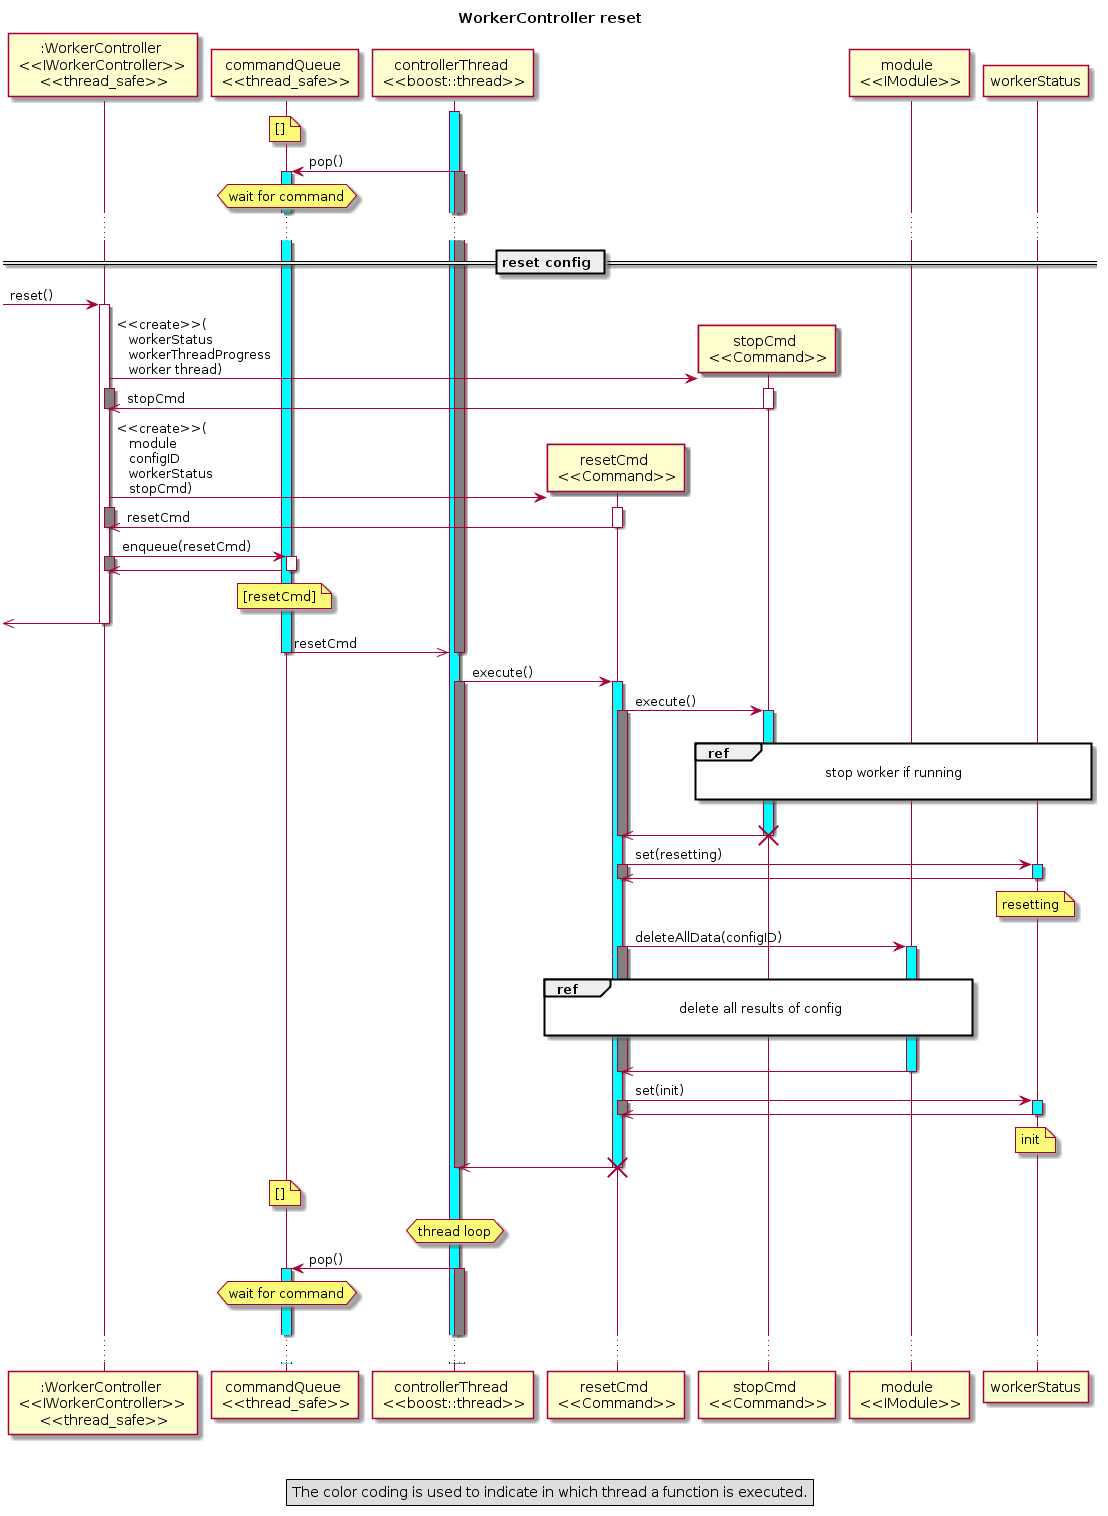

The diagram above was rendered by PlantUML. Its source (embedded in the PNG):
@startuml
title WorkerController reset

participant ":WorkerController \n <<IWorkerController>> \n <<thread_safe>>" as WorkerController

participant "commandQueue \n <<thread_safe>>" as commandQueue
participant "controllerThread \n <<boost::thread>>" as controllerThread
activate controllerThread #cyan

participant "resetCmd \n <<Command>>" as resetCmd
participant "stopCmd \n <<Command>>" as stopCmd

participant "module \n <<IModule>>" as module

legend
The color coding is used to indicate in which thread a function is executed.
endlegend

note over commandQueue: []
controllerThread -> commandQueue: pop()
activate commandQueue #cyan
activate controllerThread #gray
hnote over commandQueue: wait for command

...

== reset config ==


 -> WorkerController : reset()
activate WorkerController

create stopCmd
WorkerController -> stopCmd: <<create>>(\n   workerStatus \n   workerThreadProgress \n   worker thread)
activate stopCmd
activate WorkerController #gray
WorkerController <<- stopCmd: stopCmd
deactivate stopCmd
deactivate WorkerController #gray

create resetCmd
WorkerController -> resetCmd: <<create>>(\n   module \n   configID \n   workerStatus \n   stopCmd)
activate resetCmd
activate WorkerController #gray
WorkerController <<- resetCmd: resetCmd
deactivate resetCmd
deactivate WorkerController #gray
WorkerController -> commandQueue: enqueue(resetCmd)
activate commandQueue
activate WorkerController #gray
WorkerController <<- commandQueue
deactivate commandQueue
deactivate WorkerController #gray
note over commandQueue: [resetCmd]
 <<- WorkerController
deactivate WorkerController

controllerThread <<- commandQueue: resetCmd
deactivate commandQueue
deactivate controllerThread #gray
controllerThread -> resetCmd: execute()
activate resetCmd #cyan
activate controllerThread #gray

resetCmd -> stopCmd: execute()
activate stopCmd #cyan
activate resetCmd #gray
|||
ref over stopCmd, workerStatus: stop worker if running \n
|||
resetCmd <<- stopCmd
deactivate stopCmd
deactivate resetCmd #gray
destroy stopCmd

resetCmd -> workerStatus: set(resetting)
activate workerStatus #cyan
activate resetCmd #gray
resetCmd <<- workerStatus
deactivate workerStatus
deactivate resetCmd #gray
note over workerStatus: resetting

resetCmd -> module: deleteAllData(configID)
activate module #cyan
activate resetCmd #gray
|||
ref over resetCmd, module: delete all results of config\n
|||
resetCmd <<- module
deactivate module
deactivate resetCmd #gray

resetCmd -> workerStatus: set(init)
activate workerStatus #cyan
activate resetCmd #gray
resetCmd <<- workerStatus
deactivate workerStatus
deactivate resetCmd #gray
note over workerStatus: init

controllerThread <<- resetCmd
deactivate resetCmd
deactivate controllerThread #gray
destroy resetCmd

note over commandQueue: []
hnote over controllerThread: thread loop
controllerThread -> commandQueue: pop()
activate commandQueue #cyan
activate controllerThread #gray
hnote over commandQueue: wait for command
|||
...
@enduml